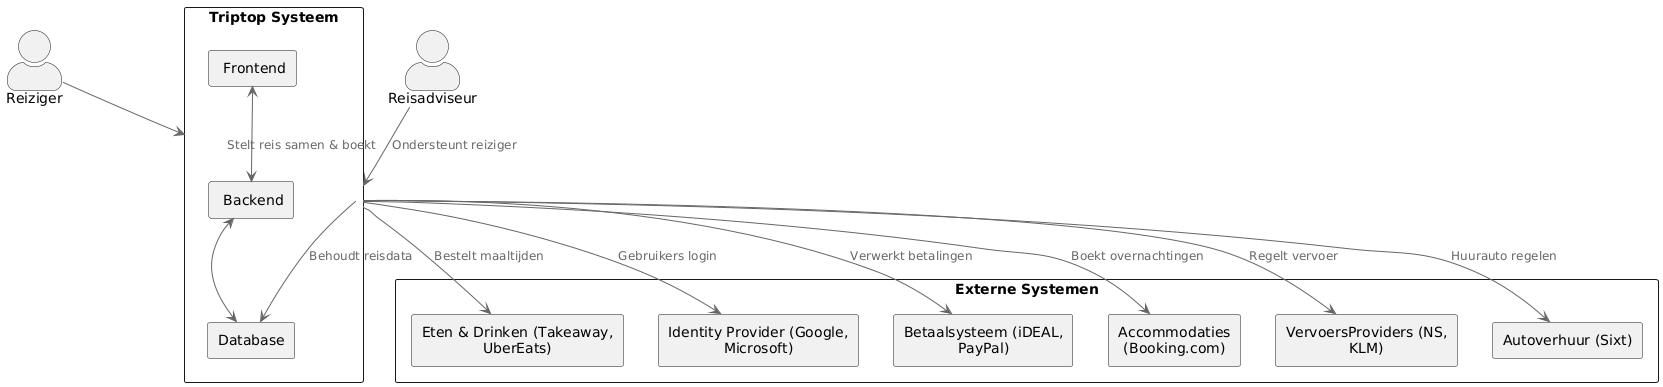

The diagram above was rendered by PlantUML. Its source (embedded in the PNG):
@startuml
!include https://raw.githubusercontent.com/plantuml-stdlib/C4-PlantUML/master/C4_Context.puml

actor "Reiziger" as Reiziger
actor "Reisadviseur" as Reisadviseur

rectangle "Triptop Systeem" as Triptop {
rectangle " Frontend" as Frontend
rectangle " Backend" as Backend
rectangle "Database" as Database
}

rectangle "Externe Systemen" {
    rectangle "Betaalsysteem (iDEAL, PayPal)" as Betaalsysteem
    rectangle "Accommodaties (Booking.com)" as Accommodaties
    rectangle "VervoersProviders (NS, KLM)" as VervoersProviders
    rectangle "Autoverhuur (Sixt)" as Autoverhuur
    rectangle "Eten & Drinken (Takeaway, UberEats)" as EtenDrinken
    rectangle "Identity Provider (Google, Microsoft)" as IdentityProvider
}

Reiziger --> Triptop : Stelt reis samen & boekt
Reisadviseur --> Triptop : Ondersteunt reiziger

Frontend <--> Backend
Backend <--> Database 
Triptop --> Database : Behoudt reisdata
Triptop --> Betaalsysteem : Verwerkt betalingen
Triptop --> Accommodaties : Boekt overnachtingen
Triptop --> VervoersProviders : Regelt vervoer
Triptop --> Autoverhuur : Huurauto regelen
Triptop --> EtenDrinken : Bestelt maaltijden
Triptop --> IdentityProvider : Gebruikers login
@enduml